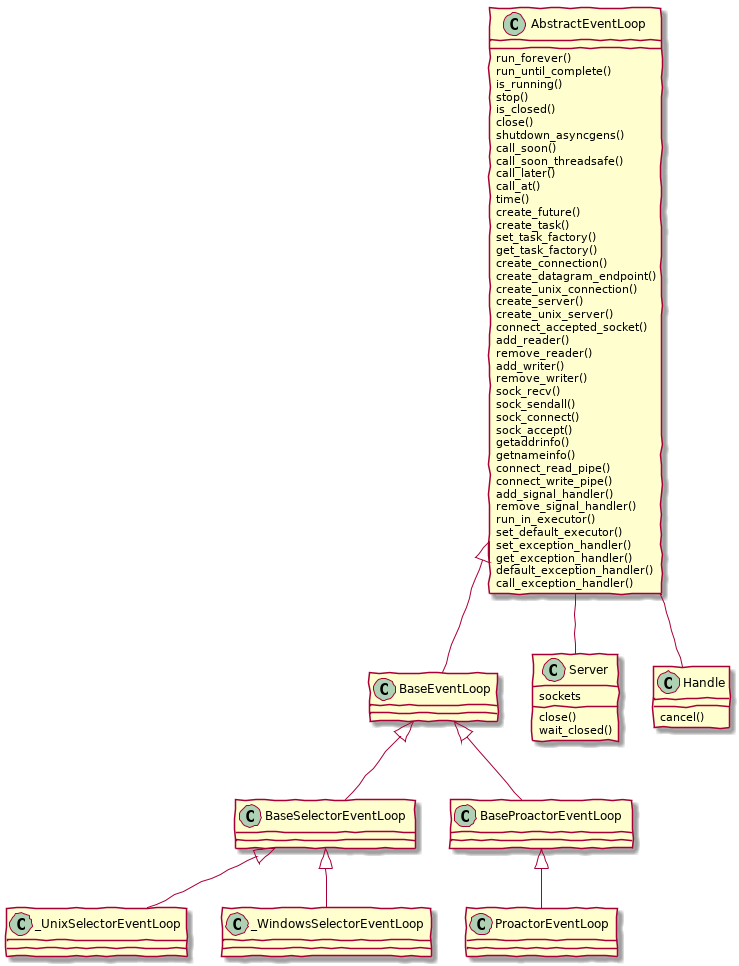

The diagram above was rendered by PlantUML. Its source (embedded in the PNG):
@startuml
skinparam backgroundColor transparent
skinparam handwritten true
AbstractEventLoop : run_forever()
AbstractEventLoop : run_until_complete()
AbstractEventLoop : is_running()
AbstractEventLoop : stop()
AbstractEventLoop : is_closed()
AbstractEventLoop : close()
AbstractEventLoop : shutdown_asyncgens()
AbstractEventLoop : call_soon()
AbstractEventLoop : call_soon_threadsafe()
AbstractEventLoop : call_later()
AbstractEventLoop : call_at()
AbstractEventLoop : time()
AbstractEventLoop : create_future()
AbstractEventLoop : create_task()
AbstractEventLoop : set_task_factory()
AbstractEventLoop : get_task_factory()
AbstractEventLoop : create_connection()
AbstractEventLoop : create_datagram_endpoint()
AbstractEventLoop : create_unix_connection()
AbstractEventLoop : create_server()
AbstractEventLoop : create_unix_server()
AbstractEventLoop : connect_accepted_socket()
AbstractEventLoop : add_reader()
AbstractEventLoop : remove_reader()
AbstractEventLoop : add_writer()
AbstractEventLoop : remove_writer()
AbstractEventLoop : sock_recv()
AbstractEventLoop : sock_sendall()
AbstractEventLoop : sock_connect()
AbstractEventLoop : sock_accept()
AbstractEventLoop : getaddrinfo()
AbstractEventLoop : getnameinfo()
AbstractEventLoop : connect_read_pipe()
AbstractEventLoop : connect_write_pipe()
AbstractEventLoop : add_signal_handler()
AbstractEventLoop : remove_signal_handler()
AbstractEventLoop : run_in_executor()
AbstractEventLoop : set_default_executor()
AbstractEventLoop : set_exception_handler()
AbstractEventLoop : get_exception_handler()
AbstractEventLoop : default_exception_handler()
AbstractEventLoop : call_exception_handler()
AbstractEventLoop <|-- BaseEventLoop
AbstractEventLoop -- Server
Server : close()
Server : wait_closed()
Server : sockets
AbstractEventLoop -- Handle
Handle : cancel()
BaseEventLoop <|-- BaseSelectorEventLoop
BaseSelectorEventLoop <|-- _UnixSelectorEventLoop
BaseSelectorEventLoop <|-- _WindowsSelectorEventLoop
BaseEventLoop <|-- BaseProactorEventLoop
BaseProactorEventLoop <|-- ProactorEventLoop
@enduml